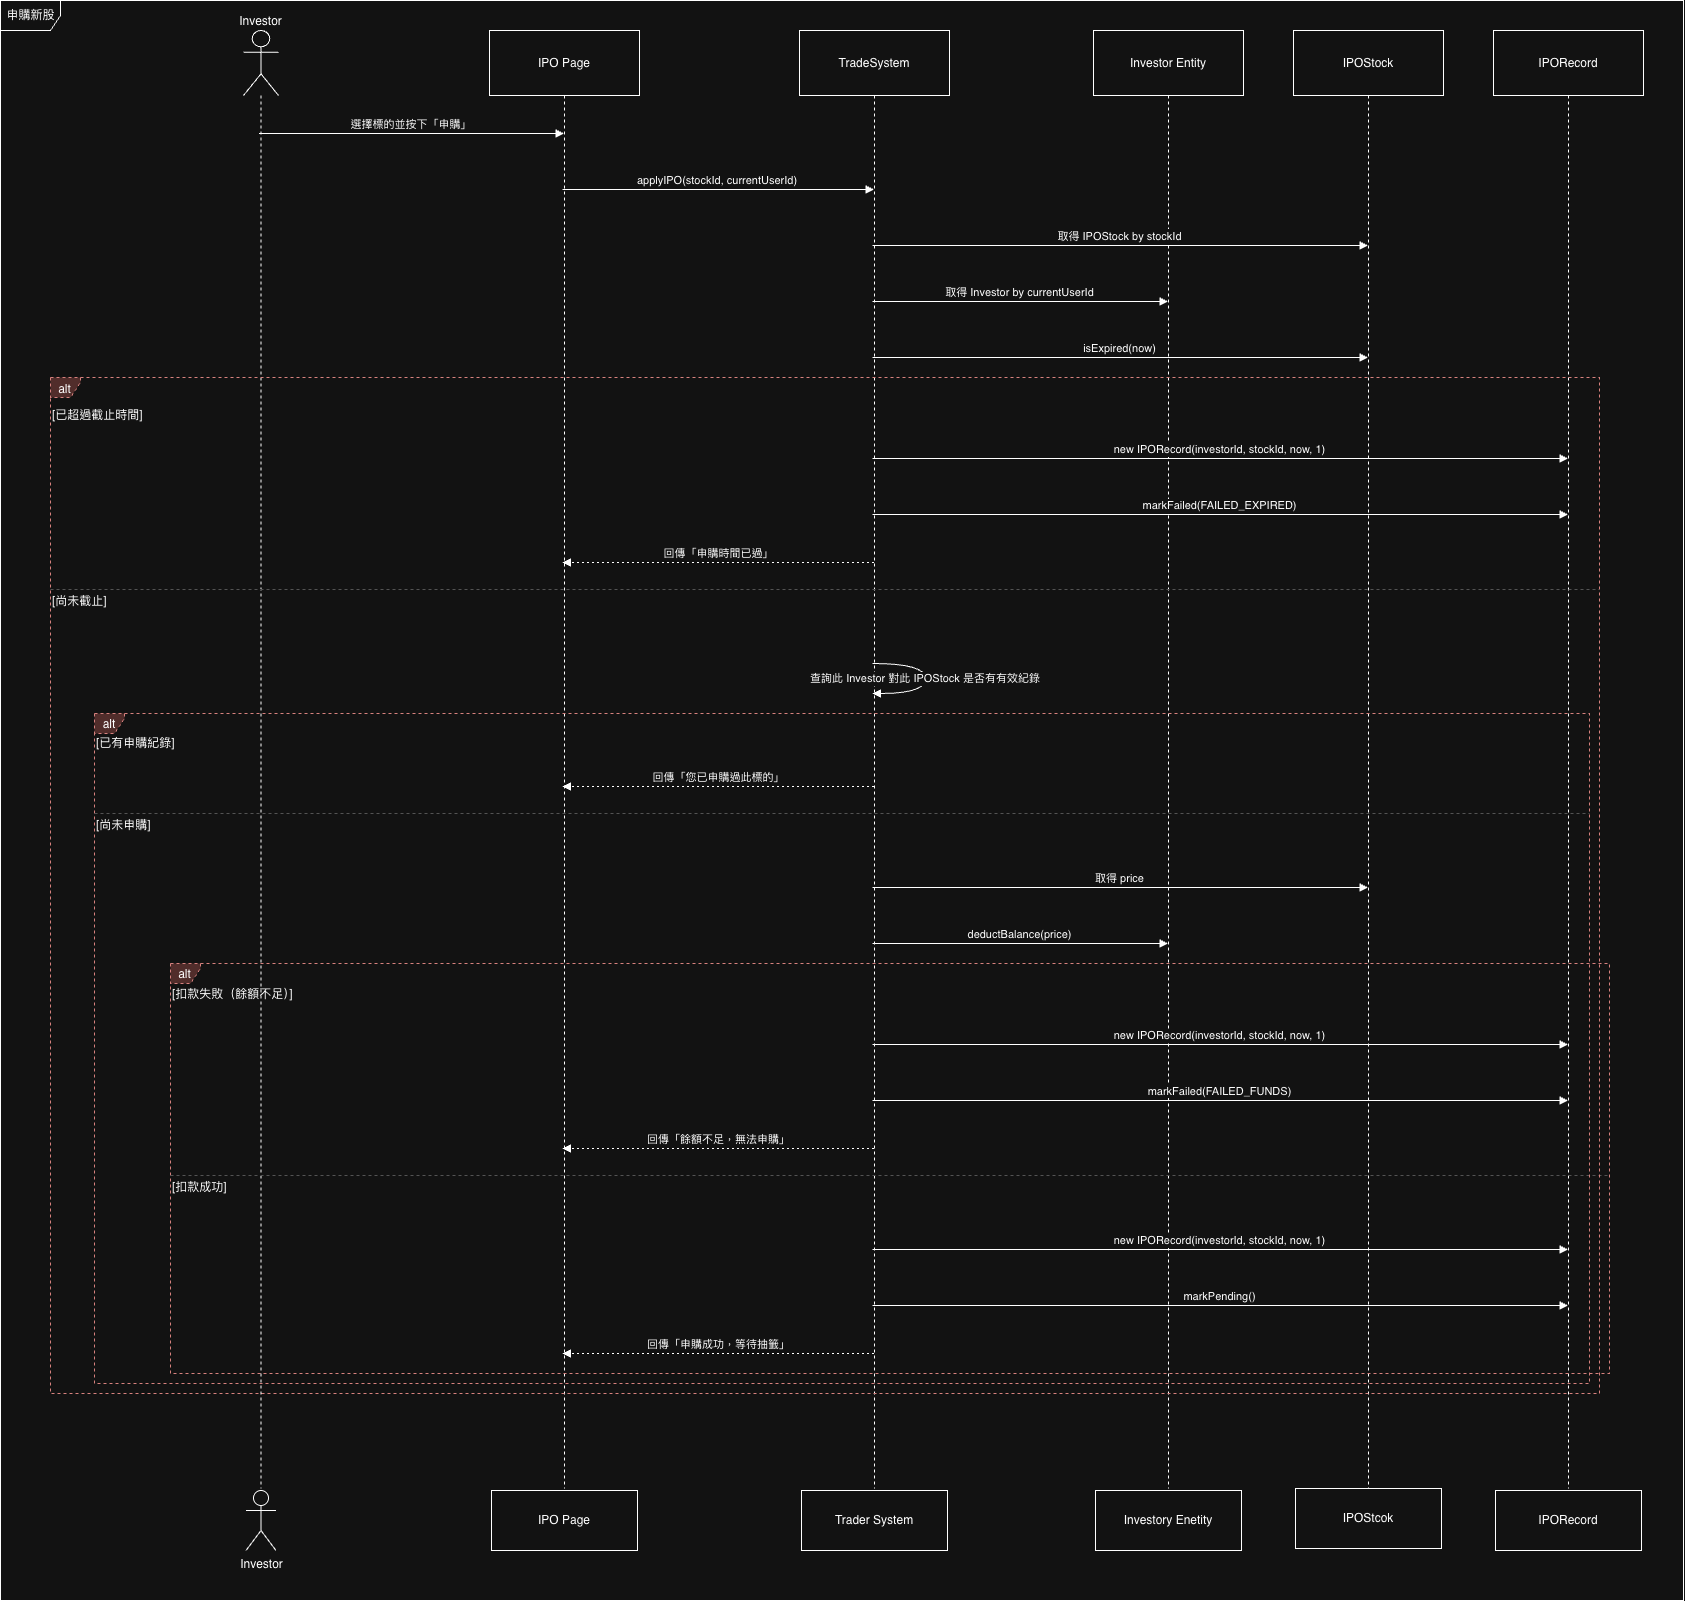

The diagram above was exported from draw.io. Its source (the exported page's mxGraphModel, read from the mxfile embedded in the PNG):
<mxGraphModel dx="3040" dy="2033" grid="1" gridSize="10" guides="1" tooltips="1" connect="1" arrows="1" fold="1" page="1" pageScale="1" pageWidth="2339" pageHeight="3300" math="0" shadow="0">
  <root>
    <mxCell id="0" />
    <mxCell id="1" parent="0" />
    <mxCell id="ShdqmKg3oE5EXgxFYLS5-1" parent="1" style="shape=umlLifeline;perimeter=lifelinePerimeter;whiteSpace=wrap;container=1;dropTarget=0;collapsible=0;recursiveResize=0;outlineConnect=0;portConstraint=eastwest;newEdgeStyle={&quot;edgeStyle&quot;:&quot;elbowEdgeStyle&quot;,&quot;elbow&quot;:&quot;vertical&quot;,&quot;curved&quot;:0,&quot;rounded&quot;:0};participant=umlActor;verticalAlign=bottom;labelPosition=center;verticalLabelPosition=top;align=center;size=65;" value="Investor" vertex="1">
      <mxGeometry height="1458" width="35" x="408" y="77" as="geometry" />
    </mxCell>
    <mxCell id="ShdqmKg3oE5EXgxFYLS5-2" parent="1" style="shape=umlLifeline;perimeter=lifelinePerimeter;whiteSpace=wrap;container=1;dropTarget=0;collapsible=0;recursiveResize=0;outlineConnect=0;portConstraint=eastwest;newEdgeStyle={&quot;edgeStyle&quot;:&quot;elbowEdgeStyle&quot;,&quot;elbow&quot;:&quot;vertical&quot;,&quot;curved&quot;:0,&quot;rounded&quot;:0};size=65;" value="IPO Page" vertex="1">
      <mxGeometry height="1458" width="150" x="654" y="77" as="geometry" />
    </mxCell>
    <mxCell id="ShdqmKg3oE5EXgxFYLS5-3" parent="1" style="shape=umlLifeline;perimeter=lifelinePerimeter;whiteSpace=wrap;container=1;dropTarget=0;collapsible=0;recursiveResize=0;outlineConnect=0;portConstraint=eastwest;newEdgeStyle={&quot;edgeStyle&quot;:&quot;elbowEdgeStyle&quot;,&quot;elbow&quot;:&quot;vertical&quot;,&quot;curved&quot;:0,&quot;rounded&quot;:0};size=65;" value="TradeSystem" vertex="1">
      <mxGeometry height="1458" width="150" x="964" y="77" as="geometry" />
    </mxCell>
    <mxCell id="ShdqmKg3oE5EXgxFYLS5-4" parent="1" style="shape=umlLifeline;perimeter=lifelinePerimeter;whiteSpace=wrap;container=1;dropTarget=0;collapsible=0;recursiveResize=0;outlineConnect=0;portConstraint=eastwest;newEdgeStyle={&quot;edgeStyle&quot;:&quot;elbowEdgeStyle&quot;,&quot;elbow&quot;:&quot;vertical&quot;,&quot;curved&quot;:0,&quot;rounded&quot;:0};size=65;" value="Investor Entity" vertex="1">
      <mxGeometry height="1458" width="150" x="1258" y="77" as="geometry" />
    </mxCell>
    <mxCell id="ShdqmKg3oE5EXgxFYLS5-5" parent="1" style="shape=umlLifeline;perimeter=lifelinePerimeter;whiteSpace=wrap;container=1;dropTarget=0;collapsible=0;recursiveResize=0;outlineConnect=0;portConstraint=eastwest;newEdgeStyle={&quot;edgeStyle&quot;:&quot;elbowEdgeStyle&quot;,&quot;elbow&quot;:&quot;vertical&quot;,&quot;curved&quot;:0,&quot;rounded&quot;:0};size=65;" value="IPOStock" vertex="1">
      <mxGeometry height="1458" width="150" x="1458" y="77" as="geometry" />
    </mxCell>
    <mxCell id="ShdqmKg3oE5EXgxFYLS5-6" parent="1" style="shape=umlLifeline;perimeter=lifelinePerimeter;whiteSpace=wrap;container=1;dropTarget=0;collapsible=0;recursiveResize=0;outlineConnect=0;portConstraint=eastwest;newEdgeStyle={&quot;edgeStyle&quot;:&quot;elbowEdgeStyle&quot;,&quot;elbow&quot;:&quot;vertical&quot;,&quot;curved&quot;:0,&quot;rounded&quot;:0};size=65;" value="IPORecord" vertex="1">
      <mxGeometry height="1458" width="150" x="1658" y="77" as="geometry" />
    </mxCell>
    <mxCell id="ShdqmKg3oE5EXgxFYLS5-7" parent="1" style="shape=umlFrame;dashed=1;pointerEvents=0;dropTarget=0;strokeColor=#b85450;height=20;width=30;fillColor=#f8cecc;" value="alt" vertex="1">
      <mxGeometry height="410" width="1439" x="335" y="1010" as="geometry" />
    </mxCell>
    <mxCell id="ShdqmKg3oE5EXgxFYLS5-8" parent="ShdqmKg3oE5EXgxFYLS5-7" style="text;strokeColor=none;fillColor=none;align=left;verticalAlign=middle;whiteSpace=wrap;" value="[扣款失敗（餘額不足）]" vertex="1">
      <mxGeometry height="20" width="1396.9239766081869" x="0.0042373965335589505" y="21" as="geometry" />
    </mxCell>
    <mxCell id="ShdqmKg3oE5EXgxFYLS5-9" parent="ShdqmKg3oE5EXgxFYLS5-7" style="shape=line;dashed=1;whiteSpace=wrap;verticalAlign=top;labelPosition=center;verticalLabelPosition=middle;align=left;strokeColor=#B3B3B3;" value="[扣款成功]" vertex="1">
      <mxGeometry height="4" width="1438.9999999999998" y="210" as="geometry" />
    </mxCell>
    <mxCell id="ShdqmKg3oE5EXgxFYLS5-10" parent="1" style="shape=umlFrame;dashed=1;pointerEvents=0;dropTarget=0;strokeColor=#b85450;height=20;width=30;fillColor=#f8cecc;" value="alt" vertex="1">
      <mxGeometry height="670" width="1495" x="259" y="760" as="geometry" />
    </mxCell>
    <mxCell id="ShdqmKg3oE5EXgxFYLS5-11" parent="ShdqmKg3oE5EXgxFYLS5-10" style="text;strokeColor=none;fillColor=none;align=left;verticalAlign=middle;whiteSpace=wrap;" value="[已有申購紀錄]" vertex="1">
      <mxGeometry height="20" width="1452.1223709369024" x="-0.004357080089548874" y="20" as="geometry" />
    </mxCell>
    <mxCell id="ShdqmKg3oE5EXgxFYLS5-12" parent="ShdqmKg3oE5EXgxFYLS5-10" style="shape=line;dashed=1;whiteSpace=wrap;verticalAlign=top;labelPosition=center;verticalLabelPosition=middle;align=left;strokeColor=#B3B3B3;" value="[尚未申購]" vertex="1">
      <mxGeometry height="4" width="1494.9999999999998" y="98" as="geometry" />
    </mxCell>
    <mxCell id="ShdqmKg3oE5EXgxFYLS5-13" parent="1" style="shape=umlFrame;dashed=1;pointerEvents=0;dropTarget=0;strokeColor=#b85450;height=20;width=30;fillColor=#f8cecc;" value="alt" vertex="1">
      <mxGeometry height="1016" width="1549" x="215" y="424" as="geometry" />
    </mxCell>
    <mxCell id="ShdqmKg3oE5EXgxFYLS5-14" parent="ShdqmKg3oE5EXgxFYLS5-13" style="text;strokeColor=none;fillColor=none;align=left;verticalAlign=middle;whiteSpace=wrap;" value="[已超過截止時間]" vertex="1">
      <mxGeometry height="20" width="1505.40712945591" x="0.00006276871208158942" y="28" as="geometry" />
    </mxCell>
    <mxCell id="ShdqmKg3oE5EXgxFYLS5-15" parent="ShdqmKg3oE5EXgxFYLS5-13" style="shape=line;dashed=1;whiteSpace=wrap;verticalAlign=top;labelPosition=center;verticalLabelPosition=middle;align=left;strokeColor=#B3B3B3;" value="[尚未截止]" vertex="1">
      <mxGeometry height="4" width="1549" y="210" as="geometry" />
    </mxCell>
    <mxCell id="ShdqmKg3oE5EXgxFYLS5-16" edge="1" parent="1" source="ShdqmKg3oE5EXgxFYLS5-1" style="verticalAlign=bottom;edgeStyle=elbowEdgeStyle;elbow=vertical;curved=0;rounded=0;endArrow=block;" target="ShdqmKg3oE5EXgxFYLS5-2" value="選擇標的並按下「申購」">
      <mxGeometry relative="1" as="geometry">
        <Array as="points">
          <mxPoint x="615" y="180" />
        </Array>
      </mxGeometry>
    </mxCell>
    <mxCell id="ShdqmKg3oE5EXgxFYLS5-17" edge="1" parent="1" source="ShdqmKg3oE5EXgxFYLS5-2" style="verticalAlign=bottom;edgeStyle=elbowEdgeStyle;elbow=vertical;curved=0;rounded=0;endArrow=block;" target="ShdqmKg3oE5EXgxFYLS5-3" value="applyIPO(stockId, currentUserId)">
      <mxGeometry relative="1" as="geometry">
        <Array as="points">
          <mxPoint x="893" y="236" />
        </Array>
      </mxGeometry>
    </mxCell>
    <mxCell id="ShdqmKg3oE5EXgxFYLS5-18" edge="1" parent="1" source="ShdqmKg3oE5EXgxFYLS5-3" style="verticalAlign=bottom;edgeStyle=elbowEdgeStyle;elbow=vertical;curved=0;rounded=0;endArrow=block;" target="ShdqmKg3oE5EXgxFYLS5-5" value="取得 IPOStock by stockId">
      <mxGeometry relative="1" as="geometry">
        <Array as="points">
          <mxPoint x="1295" y="292" />
        </Array>
      </mxGeometry>
    </mxCell>
    <mxCell id="ShdqmKg3oE5EXgxFYLS5-19" edge="1" parent="1" source="ShdqmKg3oE5EXgxFYLS5-3" style="verticalAlign=bottom;edgeStyle=elbowEdgeStyle;elbow=vertical;curved=0;rounded=0;endArrow=block;" target="ShdqmKg3oE5EXgxFYLS5-4" value="取得 Investor by currentUserId">
      <mxGeometry relative="1" as="geometry">
        <Array as="points">
          <mxPoint x="1195" y="348" />
        </Array>
      </mxGeometry>
    </mxCell>
    <mxCell id="ShdqmKg3oE5EXgxFYLS5-20" edge="1" parent="1" source="ShdqmKg3oE5EXgxFYLS5-3" style="verticalAlign=bottom;edgeStyle=elbowEdgeStyle;elbow=vertical;curved=0;rounded=0;endArrow=block;" target="ShdqmKg3oE5EXgxFYLS5-5" value="isExpired(now)">
      <mxGeometry relative="1" as="geometry">
        <Array as="points">
          <mxPoint x="1295" y="404" />
        </Array>
      </mxGeometry>
    </mxCell>
    <mxCell id="ShdqmKg3oE5EXgxFYLS5-21" edge="1" parent="1" source="ShdqmKg3oE5EXgxFYLS5-3" style="verticalAlign=bottom;edgeStyle=elbowEdgeStyle;elbow=vertical;curved=0;rounded=0;endArrow=block;" target="ShdqmKg3oE5EXgxFYLS5-6" value="new IPORecord(investorId, stockId, now, 1)">
      <mxGeometry relative="1" as="geometry">
        <Array as="points">
          <mxPoint x="1395" y="505" />
        </Array>
      </mxGeometry>
    </mxCell>
    <mxCell id="ShdqmKg3oE5EXgxFYLS5-22" edge="1" parent="1" source="ShdqmKg3oE5EXgxFYLS5-3" style="verticalAlign=bottom;edgeStyle=elbowEdgeStyle;elbow=vertical;curved=0;rounded=0;endArrow=block;" target="ShdqmKg3oE5EXgxFYLS5-6" value="markFailed(FAILED_EXPIRED)">
      <mxGeometry relative="1" as="geometry">
        <Array as="points">
          <mxPoint x="1395" y="561" />
        </Array>
      </mxGeometry>
    </mxCell>
    <mxCell id="ShdqmKg3oE5EXgxFYLS5-23" edge="1" parent="1" source="ShdqmKg3oE5EXgxFYLS5-3" style="verticalAlign=bottom;edgeStyle=elbowEdgeStyle;elbow=vertical;curved=0;rounded=0;dashed=1;dashPattern=2 3;endArrow=block;" target="ShdqmKg3oE5EXgxFYLS5-2" value="回傳「申購時間已過」">
      <mxGeometry relative="1" as="geometry">
        <Array as="points">
          <mxPoint x="896" y="609" />
        </Array>
      </mxGeometry>
    </mxCell>
    <mxCell id="ShdqmKg3oE5EXgxFYLS5-24" edge="1" parent="1" source="ShdqmKg3oE5EXgxFYLS5-3" style="curved=1;endArrow=block;rounded=0;" target="ShdqmKg3oE5EXgxFYLS5-3" value="查詢此 Investor 對此 IPOStock 是否有有效紀錄">
      <mxGeometry relative="1" as="geometry">
        <Array as="points">
          <mxPoint x="1090" y="710" />
          <mxPoint x="1090" y="740" />
        </Array>
      </mxGeometry>
    </mxCell>
    <mxCell id="ShdqmKg3oE5EXgxFYLS5-25" edge="1" parent="1" source="ShdqmKg3oE5EXgxFYLS5-3" style="verticalAlign=bottom;edgeStyle=elbowEdgeStyle;elbow=vertical;curved=0;rounded=0;dashed=1;dashPattern=2 3;endArrow=block;" target="ShdqmKg3oE5EXgxFYLS5-2" value="回傳「您已申購過此標的」">
      <mxGeometry relative="1" as="geometry">
        <Array as="points">
          <mxPoint x="896" y="833" />
        </Array>
      </mxGeometry>
    </mxCell>
    <mxCell id="ShdqmKg3oE5EXgxFYLS5-26" edge="1" parent="1" source="ShdqmKg3oE5EXgxFYLS5-3" style="verticalAlign=bottom;edgeStyle=elbowEdgeStyle;elbow=vertical;curved=0;rounded=0;endArrow=block;" target="ShdqmKg3oE5EXgxFYLS5-5" value="取得 price">
      <mxGeometry relative="1" as="geometry">
        <Array as="points">
          <mxPoint x="1295" y="934" />
        </Array>
      </mxGeometry>
    </mxCell>
    <mxCell id="ShdqmKg3oE5EXgxFYLS5-27" edge="1" parent="1" source="ShdqmKg3oE5EXgxFYLS5-3" style="verticalAlign=bottom;edgeStyle=elbowEdgeStyle;elbow=vertical;curved=0;rounded=0;endArrow=block;" target="ShdqmKg3oE5EXgxFYLS5-4" value="deductBalance(price)">
      <mxGeometry relative="1" as="geometry">
        <Array as="points">
          <mxPoint x="1195" y="990" />
        </Array>
      </mxGeometry>
    </mxCell>
    <mxCell id="ShdqmKg3oE5EXgxFYLS5-28" edge="1" parent="1" source="ShdqmKg3oE5EXgxFYLS5-3" style="verticalAlign=bottom;edgeStyle=elbowEdgeStyle;elbow=vertical;curved=0;rounded=0;endArrow=block;" target="ShdqmKg3oE5EXgxFYLS5-6" value="new IPORecord(investorId, stockId, now, 1)">
      <mxGeometry relative="1" as="geometry">
        <Array as="points">
          <mxPoint x="1395" y="1091" />
        </Array>
      </mxGeometry>
    </mxCell>
    <mxCell id="ShdqmKg3oE5EXgxFYLS5-29" edge="1" parent="1" source="ShdqmKg3oE5EXgxFYLS5-3" style="verticalAlign=bottom;edgeStyle=elbowEdgeStyle;elbow=vertical;curved=0;rounded=0;endArrow=block;" target="ShdqmKg3oE5EXgxFYLS5-6" value="markFailed(FAILED_FUNDS)">
      <mxGeometry relative="1" as="geometry">
        <Array as="points">
          <mxPoint x="1395" y="1147" />
        </Array>
      </mxGeometry>
    </mxCell>
    <mxCell id="ShdqmKg3oE5EXgxFYLS5-30" edge="1" parent="1" source="ShdqmKg3oE5EXgxFYLS5-3" style="verticalAlign=bottom;edgeStyle=elbowEdgeStyle;elbow=vertical;curved=0;rounded=0;dashed=1;dashPattern=2 3;endArrow=block;" target="ShdqmKg3oE5EXgxFYLS5-2" value="回傳「餘額不足，無法申購」">
      <mxGeometry relative="1" as="geometry">
        <Array as="points">
          <mxPoint x="896" y="1195" />
        </Array>
      </mxGeometry>
    </mxCell>
    <mxCell id="ShdqmKg3oE5EXgxFYLS5-31" edge="1" parent="1" source="ShdqmKg3oE5EXgxFYLS5-3" style="verticalAlign=bottom;edgeStyle=elbowEdgeStyle;elbow=vertical;curved=0;rounded=0;endArrow=block;" target="ShdqmKg3oE5EXgxFYLS5-6" value="new IPORecord(investorId, stockId, now, 1)">
      <mxGeometry relative="1" as="geometry">
        <Array as="points">
          <mxPoint x="1395" y="1296" />
        </Array>
      </mxGeometry>
    </mxCell>
    <mxCell id="ShdqmKg3oE5EXgxFYLS5-32" edge="1" parent="1" source="ShdqmKg3oE5EXgxFYLS5-3" style="verticalAlign=bottom;edgeStyle=elbowEdgeStyle;elbow=vertical;curved=0;rounded=0;endArrow=block;" target="ShdqmKg3oE5EXgxFYLS5-6" value="markPending()">
      <mxGeometry relative="1" as="geometry">
        <Array as="points">
          <mxPoint x="1395" y="1352" />
        </Array>
      </mxGeometry>
    </mxCell>
    <mxCell id="ShdqmKg3oE5EXgxFYLS5-33" edge="1" parent="1" source="ShdqmKg3oE5EXgxFYLS5-3" style="verticalAlign=bottom;edgeStyle=elbowEdgeStyle;elbow=vertical;curved=0;rounded=0;dashed=1;dashPattern=2 3;endArrow=block;" target="ShdqmKg3oE5EXgxFYLS5-2" value="回傳「申購成功，等待抽籤」">
      <mxGeometry relative="1" as="geometry">
        <Array as="points">
          <mxPoint x="896" y="1400" />
        </Array>
      </mxGeometry>
    </mxCell>
    <mxCell id="ShdqmKg3oE5EXgxFYLS5-68" parent="1" style="shape=umlActor;verticalLabelPosition=bottom;verticalAlign=top;html=1;outlineConnect=0;" value="Investor" vertex="1">
      <mxGeometry height="60" width="30" x="410.5" y="1537" as="geometry" />
    </mxCell>
    <mxCell id="ShdqmKg3oE5EXgxFYLS5-70" parent="1" style="rounded=0;whiteSpace=wrap;html=1;" value="IPO Page" vertex="1">
      <mxGeometry height="60" width="146" x="656" y="1537" as="geometry" />
    </mxCell>
    <mxCell id="ShdqmKg3oE5EXgxFYLS5-71" parent="1" style="rounded=0;whiteSpace=wrap;html=1;" value="Trader System" vertex="1">
      <mxGeometry height="60" width="146" x="966" y="1537" as="geometry" />
    </mxCell>
    <mxCell id="ShdqmKg3oE5EXgxFYLS5-72" parent="1" style="rounded=0;whiteSpace=wrap;html=1;" value="Investory Enetity" vertex="1">
      <mxGeometry height="60" width="146" x="1260" y="1537" as="geometry" />
    </mxCell>
    <mxCell id="ShdqmKg3oE5EXgxFYLS5-73" parent="1" style="rounded=0;whiteSpace=wrap;html=1;" value="IPOStcok" vertex="1">
      <mxGeometry height="60" width="146" x="1460" y="1535" as="geometry" />
    </mxCell>
    <mxCell id="ShdqmKg3oE5EXgxFYLS5-74" parent="1" style="rounded=0;whiteSpace=wrap;html=1;" value="IPORecord" vertex="1">
      <mxGeometry height="60" width="146" x="1660" y="1537" as="geometry" />
    </mxCell>
    <mxCell id="81RndUMrMJChzIUoGbqP-3" parent="1" style="shape=umlFrame;whiteSpace=wrap;html=1;pointerEvents=0;" value="申購新股" vertex="1">
      <mxGeometry height="1600" width="1683" x="165" y="47" as="geometry" />
    </mxCell>
  </root>
</mxGraphModel>